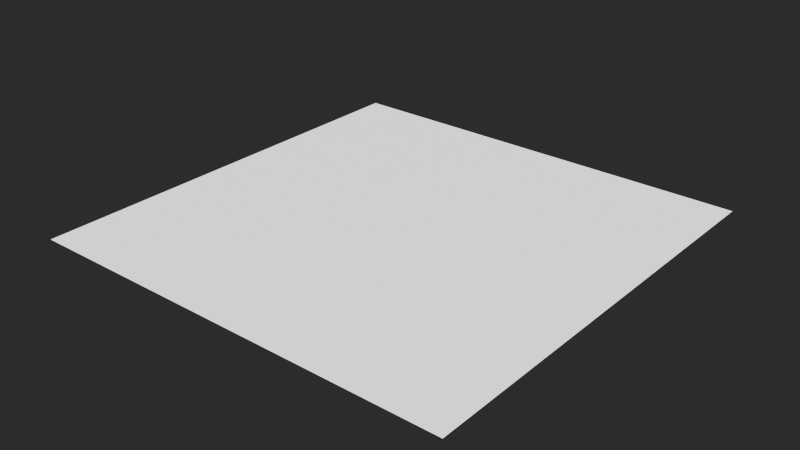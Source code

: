 # Source: MaterialSetups.blend  (saved by Blender 4.3.32; exported with 4.5.12 LTS)
import bpy
from mathutils import Matrix  # noqa: F401  (used for matrix-valued properties, if any)

bpy.ops.wm.read_factory_settings(use_empty=True)
scene = bpy.context.scene
scene.name = 'Scene'

# ---- materials (node trees are filled in below, after node groups)
mat_fallback = bpy.data.materials.new('FALLBACK')

# ---- node groups
ng_unleashed_generic = bpy.data.node_groups.new('Unleashed_Generic', 'ShaderNodeTree')
_s = ng_unleashed_generic.interface.new_socket(name='BSDF', in_out='OUTPUT', socket_type='NodeSocketShader')
ng_unleashed_generic.interface.new_panel('Diffuse')
_s = ng_unleashed_generic.interface.new_socket(name='Has Diffuse Texture', in_out='INPUT', socket_type='NodeSocketBool')
_s = ng_unleashed_generic.interface.new_socket(name='Diffuse Texture', in_out='INPUT', socket_type='NodeSocketColor')
_s.default_value = (1.0, 1.0, 1.0, 1.0)
_s = ng_unleashed_generic.interface.new_socket(name='Diffuse Color', in_out='INPUT', socket_type='NodeSocketColor')
_s.default_value = (1.0, 1.0, 1.0, 1.0)
ng_unleashed_generic.interface.new_panel('Falloff')
_s = ng_unleashed_generic.interface.new_socket(name='Has Falloff Texture', in_out='INPUT', socket_type='NodeSocketBool')
_s = ng_unleashed_generic.interface.new_socket(name='Falloff Texture', in_out='INPUT', socket_type='NodeSocketColor')
_s = ng_unleashed_generic.interface.new_socket(name='Falloff Color', in_out='INPUT', socket_type='NodeSocketColor')
_s.default_value = (1.0, 1.0, 1.0, 1.0)
_s = ng_unleashed_generic.interface.new_socket(name='Falloff Power', in_out='INPUT', socket_type='NodeSocketFloat')
_s.default_value = 3.0
_s.min_value = 1.0
_s.max_value = 7.0
ng_unleashed_generic.interface.new_panel('Transparency')
_s = ng_unleashed_generic.interface.new_socket(name='Has Transparency Texture', in_out='INPUT', socket_type='NodeSocketBool')
_s = ng_unleashed_generic.interface.new_socket(name='Transparency Texture', in_out='INPUT', socket_type='NodeSocketFloat')
_s.default_value = 1.0
_s.min_value = 0.0
_s.max_value = 1.0
ng_unleashed_generic.interface.new_panel('Gloss')
_s = ng_unleashed_generic.interface.new_socket(name='Has Gloss Texture', in_out='INPUT', socket_type='NodeSocketBool')
_s = ng_unleashed_generic.interface.new_socket(name='Gloss Texture', in_out='INPUT', socket_type='NodeSocketFloat')
ng_unleashed_generic.interface.new_panel('Specular')
_s = ng_unleashed_generic.interface.new_socket(name='Has Specular Texture', in_out='INPUT', socket_type='NodeSocketBool')
_s = ng_unleashed_generic.interface.new_socket(name='Specular Texture', in_out='INPUT', socket_type='NodeSocketColor')
ng_unleashed_generic.interface.new_panel('Normal')
_s = ng_unleashed_generic.interface.new_socket(name='Has Normal Texture', in_out='INPUT', socket_type='NodeSocketBool')
_s = ng_unleashed_generic.interface.new_socket(name='Normal Texture', in_out='INPUT', socket_type='NodeSocketColor')
_s.default_value = (0.5, 0.5, 1.0, 1.0)
_N = ng_unleashed_generic.nodes; _L = ng_unleashed_generic.links
n0 = _N.new('NodeGroupInput'); n0.name = 'Group Input'; n0.location = (480, 60)
n1 = _N.new('ShaderNodeBsdfPrincipled'); n1.name = 'Principled BSDF'; n1.location = (993, 150)
n1.inputs[27].default_value = (0.0, 0.0, 0.0, 1.0)
n1.inputs[28].default_value = 1.0
n2 = _N.new('ShaderNodeNormalMap'); n2.name = 'Normal Map'; n2.location = (240, 120)
n2.label = 'Normal/Map'
n2.width = 120
n2.hide = True
n3 = _N.new('ShaderNodeMix'); n3.name = 'Mix'; n3.location = (820, 220)
n3.width = 100
n3.hide = True
n3.data_type = 'RGBA'
n3.blend_type = 'ADD'
n4 = _N.new('ShaderNodeMath'); n4.name = 'Math.001'; n4.location = (680, 60)
n4.label = '1 - X'
n4.width = 100
n4.hide = True
n4.operation = 'SUBTRACT'
n4.inputs[0].default_value = 1.0
n5 = _N.new('ShaderNodeVectorMath'); n5.name = 'Vector Math'; n5.location = (660, 400)
n5.width = 100
n5.hide = True
n5.operation = 'DOT_PRODUCT'
n6 = _N.new('ShaderNodeCameraData'); n6.name = 'Camera Data'; n6.location = (500, 420)
n6.label = 'Viewdir'
n6.hide = True
n7 = _N.new('ShaderNodeVectorTransform'); n7.name = 'Vector Transform'; n7.location = (500, 380)
n7.label = 'Vec World -> Cam'
n7.hide = True
n7.convert_to = 'CAMERA'
n8 = _N.new('NodeGroupOutput'); n8.name = 'Group Output'; n8.location = (1273, 150)
n9 = _N.new('NodeGroupInput'); n9.name = 'Group Input.001'; n9.location = (480, 260)
n9.width = 142
n10 = _N.new('NodeReroute'); n10.name = 'Reroute.002'; n10.location = (480, -140)
n10.width = 16
n10.socket_idname = 'NodeSocketVector'
n11 = _N.new('NodeReroute'); n11.name = 'Reroute.003'; n11.location = (780, -140)
n11.width = 16
n11.socket_idname = 'NodeSocketVector'
n12 = _N.new('NodeGroupInput'); n12.name = 'Group Input.004'; n12.location = (500, 340)
n12.width = 141
n13 = _N.new('ShaderNodeMath'); n13.name = 'Math.005'; n13.location = (660, 320)
n13.hide = True
n13.operation = 'POWER'
n14 = _N.new('ShaderNodeMath'); n14.name = 'Math.007'; n14.location = (660, 360)
n14.hide = True
n14.inputs[1].default_value = 1.0
n15 = _N.new('NodeGroupInput'); n15.name = 'Group Input.005'; n15.location = (480, -40)
n16 = _N.new('ShaderNodeMix'); n16.name = 'Mix.002'; n16.location = (680, 220)
n16.width = 100
n16.hide = True
n16.data_type = 'RGBA'
n16.blend_type = 'MULTIPLY'
n17 = _N.new('ShaderNodeMix'); n17.name = 'Mix.003'; n17.location = (680, 160)
n17.width = 100
n17.hide = True
n17.data_type = 'RGBA'
n17.blend_type = 'MULTIPLY'
n18 = _N.new('ShaderNodeMix'); n18.name = 'Mix.004'; n18.location = (240, 160)
n18.width = 100
n18.hide = True
n18.data_type = 'RGBA'
n18.inputs[6].default_value = (0.5, 0.5, 1.0, 1.0)
n19 = _N.new('NodeGroupInput'); n19.name = 'Group Input.006'; n19.location = (80, 200)
n20 = _N.new('ShaderNodeMix'); n20.name = 'Mix.005'; n20.location = (680, 20)
n20.width = 100
n20.hide = True
n20.inputs[6].default_value = (0.0, 1.0, 0.0, 1.0)
n21 = _N.new('ShaderNodeMix'); n21.name = 'Mix.006'; n21.location = (680, -60)
n21.width = 100
n21.hide = True
n21.inputs[2].default_value = 1.0
n22 = _N.new('NodeGroupInput'); n22.name = 'Group Input.002'; n22.location = (640, -160)
n23 = _N.new('ShaderNodeMix'); n23.name = 'Mix.007'; n23.location = (800, -200)
n23.width = 100
n23.hide = True
n23.data_type = 'RGBA'
n23.inputs[6].default_value = (1.0, 1.0, 1.0, 1.0)
_L.new(n11.outputs[0], n1.inputs[5])
_L.new(n6.outputs[0], n5.inputs[0])
_L.new(n7.outputs[0], n5.inputs[1])
_L.new(n3.outputs[2], n1.inputs[0])
_L.new(n2.outputs[0], n7.inputs[0])
_L.new(n18.outputs[2], n2.inputs[1])
_L.new(n2.outputs[0], n10.inputs[0])
_L.new(n10.outputs[0], n11.inputs[0])
_L.new(n14.outputs[0], n13.inputs[0])
_L.new(n5.outputs[1], n14.inputs[0])
_L.new(n13.outputs[0], n3.inputs[0])
_L.new(n12.outputs[6], n13.inputs[1])
_L.new(n1.outputs[0], n8.inputs[0])
_L.new(n16.outputs[2], n3.inputs[6])
_L.new(n17.outputs[2], n3.inputs[7])
_L.new(n19.outputs[13], n18.inputs[0])
_L.new(n0.outputs[9], n20.inputs[0])
_L.new(n0.outputs[10], n20.inputs[7])
_L.new(n9.outputs[0], n16.inputs[0])
_L.new(n9.outputs[2], n16.inputs[6])
_L.new(n9.outputs[1], n16.inputs[7])
_L.new(n9.outputs[4], n17.inputs[7])
_L.new(n9.outputs[5], n17.inputs[6])
_L.new(n9.outputs[3], n17.inputs[0])
_L.new(n15.outputs[8], n21.inputs[6])
_L.new(n15.outputs[8], n21.inputs[3])
_L.new(n15.outputs[7], n21.inputs[0])
_L.new(n21.outputs[0], n1.inputs[4])
_L.new(n19.outputs[14], n18.inputs[7])
_L.new(n0.outputs[10], n20.inputs[3])
_L.new(n20.outputs[0], n4.inputs[1])
_L.new(n22.outputs[12], n23.inputs[3])
_L.new(n22.outputs[11], n23.inputs[0])
_L.new(n22.outputs[12], n23.inputs[7])
_L.new(n23.outputs[2], n1.inputs[14])
_L.new(n4.outputs[0], n1.inputs[2])
n8.is_active_output = True
ng_heio_mirror = bpy.data.node_groups.new('HEIO Mirror', 'ShaderNodeTree')
_s = ng_heio_mirror.interface.new_socket(name='Output', in_out='OUTPUT', socket_type='NodeSocketFloat')
_s.min_value = 0.0
_s.max_value = 0.0
_s = ng_heio_mirror.interface.new_socket(name='Input', in_out='INPUT', socket_type='NodeSocketFloat')
_s.default_value = 0.5
_s.min_value = -1e+04
_s.max_value = 1e+04
_N = ng_heio_mirror.nodes; _L = ng_heio_mirror.links
n0 = _N.new('ShaderNodeMath'); n0.name = 'Math.001'; n0.location = (-305, 81)
n0.width = 150
n0.operation = 'MODULO'
n0.inputs[1].default_value = 2.0
n0.inputs[2].default_value = 0.0
n1 = _N.new('ShaderNodeMath'); n1.name = 'Math.004'; n1.location = (-143, 81)
n1.operation = 'ABSOLUTE'
n1.inputs[1].default_value = 2.0
n1.inputs[2].default_value = 0.0
n2 = _N.new('ShaderNodeMath'); n2.name = 'Math.005'; n2.location = (18, 81)
n2.width = 153
n2.operation = 'GREATER_THAN'
n2.inputs[1].default_value = 1.0
n2.inputs[2].default_value = 0.0
n3 = _N.new('ShaderNodeMath'); n3.name = 'Math'; n3.location = (-305, -81)
n3.width = 151
n3.operation = 'MODULO'
n3.inputs[1].default_value = 1.0
n3.inputs[2].default_value = 0.0
n4 = _N.new('NodeGroupInput'); n4.name = 'Group Input'; n4.location = (-484, -20)
n5 = _N.new('ShaderNodeMath'); n5.name = 'Math.003'; n5.location = (-143, -81)
n5.operation = 'ABSOLUTE'
n5.inputs[1].default_value = 2.0
n5.inputs[2].default_value = 0.0
n6 = _N.new('ShaderNodeMath'); n6.name = 'Math.002'; n6.location = (20, -139)
n6.operation = 'SUBTRACT'
n6.inputs[0].default_value = 1.0
n7 = _N.new('ShaderNodeMix'); n7.name = 'Mix'; n7.location = (219, 20)
n7.clamp_factor = False
n8 = _N.new('NodeGroupOutput'); n8.name = 'Group Output'; n8.location = (398, -20)
_L.new(n3.outputs[0], n5.inputs[0])
_L.new(n0.outputs[0], n1.inputs[0])
_L.new(n1.outputs[0], n2.inputs[0])
_L.new(n4.outputs[0], n3.inputs[0])
_L.new(n4.outputs[0], n0.inputs[0])
_L.new(n5.outputs[0], n6.inputs[1])
_L.new(n2.outputs[0], n7.inputs[0])
_L.new(n5.outputs[0], n7.inputs[2])
_L.new(n6.outputs[0], n7.inputs[3])
_L.new(n7.outputs[0], n8.inputs[0])
n8.is_active_output = True
ng_heio_uv_tiling = bpy.data.node_groups.new('HEIO UV Tiling', 'ShaderNodeTree')
_s = ng_heio_uv_tiling.interface.new_socket(name='Output', in_out='OUTPUT', socket_type='NodeSocketVector')
_s.min_value = 0.0
_s.max_value = 0.0
_s = ng_heio_uv_tiling.interface.new_socket(name='UV', in_out='INPUT', socket_type='NodeSocketVector')
_s.min_value = -1e+04
_s.max_value = 1e+04
_s = ng_heio_uv_tiling.interface.new_socket(name='Mirror U', in_out='INPUT', socket_type='NodeSocketBool')
_s = ng_heio_uv_tiling.interface.new_socket(name='Mirror V', in_out='INPUT', socket_type='NodeSocketBool')
_s = ng_heio_uv_tiling.interface.new_socket(name='Clamp U', in_out='INPUT', socket_type='NodeSocketBool')
_s = ng_heio_uv_tiling.interface.new_socket(name='Clamp V', in_out='INPUT', socket_type='NodeSocketBool')
_N = ng_heio_uv_tiling.nodes; _L = ng_heio_uv_tiling.links
n0 = _N.new('NodeFrame'); n0.name = 'Frame.002'; n0.location = (-334, -90)
n0.label = 'Mirror U'
n0.width = 163
n1 = _N.new('NodeFrame'); n1.name = 'Frame.004'; n1.location = (-135, -90)
n1.label = 'Clamp U'
n1.width = 162
n2 = _N.new('NodeFrame'); n2.name = 'Frame.003'; n2.location = (-334, -289)
n2.label = 'Mirror V'
n2.width = 163
n3 = _N.new('NodeFrame'); n3.name = 'Frame.005'; n3.location = (-135, -289)
n3.label = 'Clamp V'
n3.width = 162
n4 = _N.new('NodeGroupOutput'); n4.name = 'OUT'; n4.location = (240, -220)
n4.label = 'OUT'
n4.width = 80
n5 = _N.new('NodeGroupInput'); n5.name = 'Group Input.002'; n5.location = (-503, -214)
n5.label = 'UV'
n5.width = 106
n5.hide = True
n6 = _N.new('ShaderNodeSeparateXYZ'); n6.name = 'Separate XYZ'; n6.location = (-503, -254)
n6.label = 'Seperate UV'
n6.width = 107
n6.hide = True
n7 = _N.new('ShaderNodeMix'); n7.name = 'Mix'; n7.location = (30, -85)
n7.width = 100
n7.hide = True
n8 = _N.new('ShaderNodeGroup'); n8.name = 'Group.001'; n8.location = (30, -124)
n8.width = 103
n8.hide = True
n8.node_tree = ng_heio_mirror
n9 = _N.new('ShaderNodeCombineXYZ'); n9.name = 'COMBINE'; n9.location = (72, -247)
n9.label = 'Combine UV'
n9.width = 100
n9.hide = True
n10 = _N.new('ShaderNodeClamp'); n10.name = 'Clamp'; n10.location = (30, -124)
n10.width = 102
n10.hide = True
n10.inputs[1].default_value = -1.0
n11 = _N.new('ShaderNodeMix'); n11.name = 'Mix.003'; n11.location = (30, -85)
n11.width = 100
n11.hide = True
n12 = _N.new('ShaderNodeMix'); n12.name = 'Mix.002'; n12.location = (30, -85)
n12.width = 100
n12.hide = True
n13 = _N.new('ShaderNodeMix'); n13.name = 'Mix.001'; n13.location = (30, -85)
n13.width = 100
n13.hide = True
n14 = _N.new('NodeGroupInput'); n14.name = 'Group Input.004'; n14.location = (30, -45)
n14.label = 'Mirror V'
n14.width = 99
n14.hide = True
n15 = _N.new('NodeGroupInput'); n15.name = 'Group Input.006'; n15.location = (30, -45)
n15.label = 'Clamp V'
n15.width = 99
n15.hide = True
n16 = _N.new('NodeGroupInput'); n16.name = 'Group Input.003'; n16.location = (30, -45)
n16.label = 'Mirror U'
n16.width = 99
n16.hide = True
n17 = _N.new('NodeGroupInput'); n17.name = 'Group Input.005'; n17.location = (30, -45)
n17.label = 'Clamp U'
n17.width = 99
n17.hide = True
n18 = _N.new('ShaderNodeClamp'); n18.name = 'Clamp.001'; n18.location = (30, -124)
n18.width = 102
n18.hide = True
n18.inputs[1].default_value = -1.0
n19 = _N.new('ShaderNodeGroup'); n19.name = 'Group.002'; n19.location = (30, -124)
n19.width = 103
n19.hide = True
n19.node_tree = ng_heio_mirror
n7.parent = n0
n8.parent = n0
n10.parent = n1
n11.parent = n3
n12.parent = n1
n13.parent = n2
n14.parent = n2
n15.parent = n3
n16.parent = n0
n17.parent = n1
n18.parent = n3
n19.parent = n2
_L.new(n5.outputs[0], n6.inputs[0])
_L.new(n8.outputs[0], n7.inputs[3])
_L.new(n16.outputs[1], n7.inputs[0])
_L.new(n19.outputs[0], n13.inputs[3])
_L.new(n14.outputs[2], n13.inputs[0])
_L.new(n17.outputs[3], n12.inputs[0])
_L.new(n10.outputs[0], n12.inputs[3])
_L.new(n7.outputs[0], n12.inputs[2])
_L.new(n7.outputs[0], n10.inputs[0])
_L.new(n6.outputs[0], n7.inputs[2])
_L.new(n6.outputs[0], n8.inputs[0])
_L.new(n18.outputs[0], n11.inputs[3])
_L.new(n15.outputs[4], n11.inputs[0])
_L.new(n13.outputs[0], n11.inputs[2])
_L.new(n6.outputs[1], n13.inputs[2])
_L.new(n6.outputs[1], n19.inputs[0])
_L.new(n12.outputs[0], n9.inputs[0])
_L.new(n11.outputs[0], n9.inputs[1])
_L.new(n13.outputs[0], n18.inputs[0])
_L.new(n9.outputs[0], n4.inputs[0])
n4.is_active_output = True

# ---- material node trees
mat_fallback.use_nodes = True; mat_fallback.node_tree.nodes.clear()
_N = mat_fallback.node_tree.nodes; _L = mat_fallback.node_tree.links
n0 = _N.new('ShaderNodeGroup'); n0.name = 'Group'; n0.location = (-61, 300)
n0.width = 249
n0.node_tree = ng_unleashed_generic
n0.inputs[2].default_value = (1.0, 1.0, 1.0, 1.0)
n0.inputs[6].default_value = 3.0
n1 = _N.new('ShaderNodeOutputMaterial'); n1.name = 'Material Output'; n1.location = (260, 300)
n2 = _N.new('ShaderNodeValue'); n2.name = 'Has Texture diffuse'; n2.location = (-400, 240)
n2.label = 'Has Texture diffuse'
n2.width = 238
n2.hide = True
n2.outputs[0].default_value = 0.0
n3 = _N.new('ShaderNodeTexImage'); n3.name = 'Texture diffuse'; n3.location = (-400, 200)
n3.label = 'sRGB; Texture diffuse'
n3.hide = True
n3.extension = 'EXTEND'
n4 = _N.new('ShaderNodeValue'); n4.name = 'Has Texture reflection'; n4.location = (-400, 140)
n4.label = 'Has Texture reflection'
n4.width = 234
n4.hide = True
n4.outputs[0].default_value = 0.0
n5 = _N.new('ShaderNodeTexImage'); n5.name = 'Texture reflection'; n5.location = (-400, 100)
n5.label = 'Non-Color; Texture reflection'
n5.hide = True
n5.extension = 'EXTEND'
n6 = _N.new('ShaderNodeRGB'); n6.name = 'FalloffColor'; n6.location = (-300, 60)
n6.label = 'FalloffColor'
n6.hide = True
n6.outputs[0].default_value = (0.0, 0.0, 0.0, 1.0)
n7 = _N.new('ShaderNodeValue'); n7.name = 'Has Texture gloss'; n7.location = (-400, -100)
n7.label = 'Has Texture gloss'
n7.width = 241
n7.hide = True
n7.outputs[0].default_value = 0.0
n8 = _N.new('ShaderNodeTexImage'); n8.name = 'Texture gloss'; n8.location = (-400, -140)
n8.label = 'Non-Color; Texture gloss'
n8.hide = True
n8.extension = 'EXTEND'
n9 = _N.new('ShaderNodeValue'); n9.name = 'Has Texture opacity'; n9.location = (-400, 0)
n9.label = 'Has Texture opacity'
n9.width = 238
n9.hide = True
n9.outputs[0].default_value = 0.0
n10 = _N.new('ShaderNodeTexImage'); n10.name = 'Texture opacity'; n10.location = (-400, -40)
n10.label = 'Texture opacity'
n10.hide = True
n10.extension = 'EXTEND'
n11 = _N.new('ShaderNodeValue'); n11.name = 'Has Texture specular'; n11.location = (-400, -200)
n11.label = 'Has Texture specular'
n11.width = 238
n11.hide = True
n11.outputs[0].default_value = 0.0
n12 = _N.new('ShaderNodeTexImage'); n12.name = 'Texture specular'; n12.location = (-400, -240)
n12.label = 'Non-Color; Texture specular'
n12.hide = True
n12.extension = 'EXTEND'
n13 = _N.new('ShaderNodeValue'); n13.name = 'Has Texture normal'; n13.location = (-400, -300)
n13.label = 'Has Texture normal'
n13.width = 238
n13.hide = True
n13.outputs[0].default_value = 0.0
n14 = _N.new('ShaderNodeTexImage'); n14.name = 'Texture normal'; n14.location = (-400, -340)
n14.label = 'Non-Color; Texture normal'
n14.hide = True
n14.extension = 'EXTEND'
n15 = _N.new('ShaderNodeUVMap'); n15.name = 'UV0'; n15.location = (-840, 220)
n15.label = 'UV0'
n16 = _N.new('ShaderNodeGroup'); n16.name = 'Tiling diffuse'; n16.location = (-560, 200)
n16.label = 'Tiling diffuse'
n16.hide = True
n16.node_tree = ng_heio_uv_tiling
n16.inputs[1].default_value = False
n16.inputs[2].default_value = False
n16.inputs[3].default_value = False
n16.inputs[4].default_value = False
n17 = _N.new('ShaderNodeGroup'); n17.name = 'Tiling reflection'; n17.location = (-560, 100)
n17.label = 'Tiling reflection'
n17.hide = True
n17.node_tree = ng_heio_uv_tiling
n17.inputs[1].default_value = False
n17.inputs[2].default_value = False
n17.inputs[3].default_value = False
n17.inputs[4].default_value = False
n18 = _N.new('ShaderNodeGroup'); n18.name = 'Tiling gloss'; n18.location = (-560, -140)
n18.label = 'Tiling gloss'
n18.hide = True
n18.node_tree = ng_heio_uv_tiling
n18.inputs[1].default_value = False
n18.inputs[2].default_value = False
n18.inputs[3].default_value = False
n18.inputs[4].default_value = False
n19 = _N.new('ShaderNodeGroup'); n19.name = 'Tiling opacity'; n19.location = (-560, -40)
n19.label = 'Tiling opacity'
n19.hide = True
n19.node_tree = ng_heio_uv_tiling
n19.inputs[1].default_value = False
n19.inputs[2].default_value = False
n19.inputs[3].default_value = False
n19.inputs[4].default_value = False
n20 = _N.new('ShaderNodeGroup'); n20.name = 'Tiling specular'; n20.location = (-560, -240)
n20.label = 'Tiling specular'
n20.hide = True
n20.node_tree = ng_heio_uv_tiling
n20.inputs[1].default_value = False
n20.inputs[2].default_value = False
n20.inputs[3].default_value = False
n20.inputs[4].default_value = False
n21 = _N.new('ShaderNodeGroup'); n21.name = 'Tiling normal'; n21.location = (-560, -340)
n21.label = 'Tiling normal'
n21.hide = True
n21.node_tree = ng_heio_uv_tiling
n21.inputs[1].default_value = False
n21.inputs[2].default_value = False
n21.inputs[3].default_value = False
n21.inputs[4].default_value = False
n22 = _N.new('ShaderNodeUVMap'); n22.name = 'UV1'; n22.location = (-840, 60)
n22.label = 'UV1'
n22.uv_map = 'UVMap2'
n23 = _N.new('ShaderNodeUVMap'); n23.name = 'UV2'; n23.location = (-840, -100)
n23.label = 'UV2'
n23.uv_map = 'UVMap3'
n24 = _N.new('ShaderNodeUVMap'); n24.name = 'UV3'; n24.location = (-840, -260)
n24.label = 'UV3'
n24.uv_map = 'UVMap4'
_L.new(n0.outputs[0], n1.inputs[0])
_L.new(n2.outputs[0], n0.inputs[0])
_L.new(n3.outputs[0], n0.inputs[1])
_L.new(n4.outputs[0], n0.inputs[3])
_L.new(n5.outputs[0], n0.inputs[4])
_L.new(n6.outputs[0], n0.inputs[5])
_L.new(n9.outputs[0], n0.inputs[7])
_L.new(n10.outputs[1], n0.inputs[8])
_L.new(n13.outputs[0], n0.inputs[13])
_L.new(n14.outputs[0], n0.inputs[14])
_L.new(n16.outputs[0], n3.inputs[0])
_L.new(n17.outputs[0], n5.inputs[0])
_L.new(n18.outputs[0], n8.inputs[0])
_L.new(n19.outputs[0], n10.inputs[0])
_L.new(n20.outputs[0], n12.inputs[0])
_L.new(n21.outputs[0], n14.inputs[0])
_L.new(n15.outputs[0], n16.inputs[0])
_L.new(n15.outputs[0], n17.inputs[0])
_L.new(n15.outputs[0], n18.inputs[0])
_L.new(n15.outputs[0], n19.inputs[0])
_L.new(n15.outputs[0], n20.inputs[0])
_L.new(n15.outputs[0], n21.inputs[0])
_L.new(n7.outputs[0], n0.inputs[9])
_L.new(n8.outputs[0], n0.inputs[10])
_L.new(n11.outputs[0], n0.inputs[11])
_L.new(n12.outputs[0], n0.inputs[12])
n1.is_active_output = True

# ---- world
world_world = bpy.data.worlds.new('World'); scene.world = world_world
world_world.color = (0.06045, 0.06045, 0.06045)

# ---- meshes
me_plane = bpy.data.meshes.new('Plane')
me_plane.from_pydata([(-1.0, -1.0, 0.0), (1.0, -1.0, 0.0), (-1.0, 1.0, 0.0), (1.0, 1.0, 0.0)], [], [(0, 1, 3, 2)])
_uv = me_plane.uv_layers.new(name='UVMap')
_uv.uv.foreach_set('vector', [0.0, 0.0, 1.0, 0.0, 1.0, 1.0, 0.0, 1.0])
_uv.active_render = True
_uv = me_plane.uv_layers.new(name='UVMap2')
_uv.uv.foreach_set('vector', [0.0, 0.0, 1.0, 0.0, 1.0, 1.0, 0.0, 1.0])
_uv = me_plane.uv_layers.new(name='UVMap3')
_uv.uv.foreach_set('vector', [0.0, 0.0, 1.0, 0.0, 1.0, 1.0, 0.0, 1.0])
_uv = me_plane.uv_layers.new(name='UVMap4')
_uv.uv.foreach_set('vector', [0.0, 0.0, 1.0, 0.0, 1.0, 1.0, 0.0, 1.0])
me_plane.materials.append(mat_fallback)
me_plane.update()

# ---- objects
ob_placeholder = bpy.data.objects.new('PLACEHOLDER', me_plane)

# ---- transforms, parenting, visibility, modifiers, constraints
ob_placeholder.location = (0.0, 0.0, 0.0)

# ---- collection membership
scene.collection.objects.link(ob_placeholder)

# ---- scene / render settings (as saved in the file)
scene.frame_start = 0; scene.frame_end = 250; scene.frame_set(1)
scene.render.engine = 'CYCLES'
scene.cycles.use_denoising = False
scene.view_settings.look = 'AgX - Very High Contrast'
bpy.context.view_layer.update()

# ---- added for rendering (the .blend has no active camera and no usable light): camera, sun
cam_auto = bpy.data.cameras.new('AutoCamera')
cam_auto.lens = 50.0
cam_auto.sensor_width = 36.0
cam_auto.clip_end = 1000.0
ob_auto_camera = bpy.data.objects.new('AutoCamera', cam_auto)
scene.collection.objects.link(ob_auto_camera)
ob_auto_camera.location = (2.61693, -3.14032, 2.09354)
ob_auto_camera.rotation_euler = (1.09748, -7.21219e-08, 0.694738)
scene.camera = ob_auto_camera
light_auto_sun = bpy.data.lights.new('AutoSun', 'SUN')
light_auto_sun.energy = 3.0
light_auto_sun.angle = 0.0523599
ob_auto_sun = bpy.data.objects.new('AutoSun', light_auto_sun)
scene.collection.objects.link(ob_auto_sun)
ob_auto_sun.rotation_euler = (0.872665, 0.174533, 0.523599)
bpy.context.view_layer.update()
